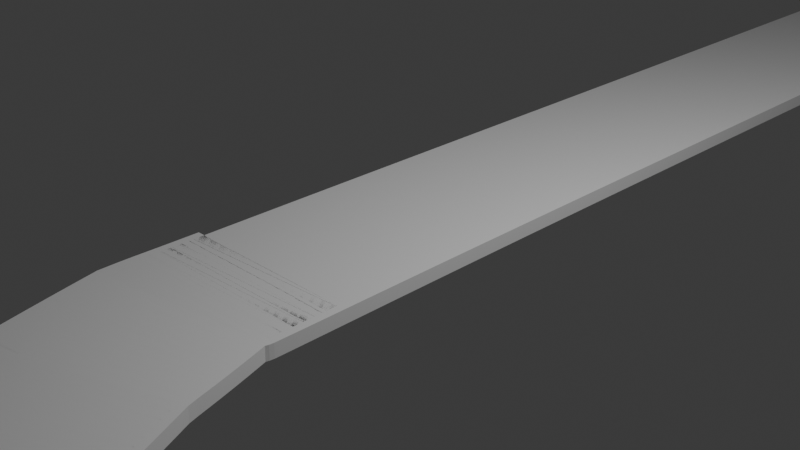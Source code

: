 # Source: roadtest.blend  (saved by Blender 4.0.36; exported with 4.5.12 LTS)
import bpy
from mathutils import Matrix  # noqa: F401  (used for matrix-valued properties, if any)

bpy.ops.wm.read_factory_settings(use_empty=True)
scene = bpy.context.scene
scene.name = 'Scene'

# ---- collections
col_collection = bpy.data.collections.new('Collection'); scene.collection.children.link(col_collection)

# ---- materials (node trees are filled in below, after node groups)
mat_material = bpy.data.materials.new('Material')
mat_material.alpha_threshold = 0.0
mat_material.use_transparent_shadow = False
mat_material.roughness = 0.5
mat_material.line_color = (0.0, 0.0, 0.0, 1.0)

# ---- material node trees
mat_material.use_nodes = True; mat_material.node_tree.nodes.clear()
_N = mat_material.node_tree.nodes; _L = mat_material.node_tree.links
n0 = _N.new('ShaderNodeOutputMaterial'); n0.name = 'Material Output'; n0.location = (300, 300)
n1 = _N.new('ShaderNodeBsdfPrincipled'); n1.name = 'Principled BSDF'; n1.location = (10, 300)
n1.inputs[3].default_value = 1.45
_L.new(n1.outputs[0], n0.inputs[0])
n0.is_active_output = True

# ---- world
world_world = bpy.data.worlds.new('World'); scene.world = world_world
world_world.use_nodes = True; world_world.node_tree.nodes.clear()
_N = world_world.node_tree.nodes; _L = world_world.node_tree.links
n0 = _N.new('ShaderNodeOutputWorld'); n0.name = 'World Output'; n0.location = (300, 300)
n1 = _N.new('ShaderNodeBackground'); n1.name = 'Background'; n1.location = (10, 300)
n1.inputs[0].default_value = (0.05088, 0.05088, 0.05088, 1.0)
_L.new(n1.outputs[0], n0.inputs[0])
n0.is_active_output = True
world_world.color = (0.05088, 0.05088, 0.05088)
world_world.use_sun_shadow = False
world_world.sun_shadow_jitter_overblur = 0.0

# ---- cameras
cam_camera = bpy.data.cameras.new('Camera')
cam_camera.clip_end = 100.0
cam_camera.ortho_scale = 7.314

# ---- lights
light_light = bpy.data.lights.new('Light', 'POINT')
light_light.transmission_factor = 0.0
light_light.use_soft_falloff = False
light_light.energy = 1000.0
light_light.shadow_soft_size = 0.1
light_light.shadow_maximum_resolution = 0.006
light_light.use_absolute_resolution = True

# ---- meshes
me_cube = bpy.data.meshes.new('Cube')
me_cube.from_pydata([(1.0, 1.0, 1.0), (1.0, 1.0, -1.0), (1.0, -1.0, 1.0), (1.0, -1.0, -1.0), (-1.0, 1.0, 1.0), (-1.0, 1.0, -1.0), (-1.0, -1.0, 1.0), (-1.0, -1.0, -1.0), (-1.0, 0.0, -1.0), (1.0, 0.0, 1.0), (-1.0, 0.0, 1.0), (1.0, 0.0, -1.0), (-1.0, -0.5, -1.0), (1.0, -0.5, 1.0), (-1.0, -0.5, 1.0), (1.0, -0.5, -1.0), (-1.0, 0.5, 1.0), (1.0, 0.5, -1.0), (-1.0, 0.5, -1.0), (1.0, 0.5, 1.0), (-1.0, 0.25, -1.0), (1.0, 0.25, 1.0), (-1.0, 0.25, 1.0), (1.0, 0.25, -1.0), (-1.0, -0.2507, 1.0), (1.0, -0.2507, -1.0), (-1.0, -0.2507, -1.0), (1.0, -0.2507, 1.0), (-1.0, -0.75, -1.0), (1.0, -0.75, 1.0), (-1.0, -0.75, 1.0), (1.0, -0.75, -1.0), (-1.0, 0.75, 1.0), (1.0, 0.75, -1.0), (-1.0, 0.75, -1.0), (1.0, 0.75, 1.0), (-1.0, 0.875, 1.0), (1.0, 0.875, -1.0), (-1.0, 0.875, -1.0), (1.0, 0.875, 1.0), (-1.0, 0.625, -1.0), (1.0, 0.625, 1.0), (-1.0, 0.625, 1.0), (1.0, 0.625, -1.0), (-1.0, 0.375, 1.0), (1.0, 0.375, -1.0), (-1.0, 0.375, -1.0), (1.0, 0.375, 1.0), (-1.0, 0.125, -1.0), (1.0, 0.125, 1.0), (-1.0, 0.125, 1.0), (1.0, 0.125, -1.0), (-1.0, -0.1254, 1.0), (1.0, -0.1254, -1.0), (-1.0, -0.1254, -1.0), (1.0, -0.1254, 1.0), (-1.0, -0.3754, -1.0), (1.0, -0.3754, 1.0), (-1.0, -0.3754, 1.0), (1.0, -0.3754, -1.0), (-1.0, -0.6288, 1.0), (1.0, -0.6288, -1.0), (-1.0, -0.6288, -1.0), (1.0, -0.6288, 1.0), (-1.0, -0.875, -1.0), (1.0, -0.875, 1.0), (-1.0, -0.875, 1.0), (1.0, -0.875, -1.0)], [], [(65, 66, 6, 2), (3, 2, 6, 7), (38, 36, 4, 5), (64, 67, 3, 7), (67, 65, 2, 3), (5, 4, 0, 1), (51, 49, 9, 11), (48, 51, 11, 8), (54, 52, 10, 8), (49, 50, 10, 9), (62, 60, 14, 12), (59, 57, 13, 15), (56, 59, 15, 12), (57, 58, 14, 13), (41, 42, 16, 19), (40, 43, 17, 18), (43, 41, 19, 17), (46, 44, 16, 18), (48, 50, 22, 20), (47, 44, 22, 21), (46, 45, 23, 20), (45, 47, 21, 23), (55, 52, 24, 27), (54, 53, 25, 26), (53, 55, 27, 25), (56, 58, 24, 26), (64, 66, 30, 28), (61, 63, 29, 31), (62, 61, 31, 28), (63, 60, 30, 29), (37, 39, 35, 33), (38, 37, 33, 34), (39, 36, 32, 35), (40, 42, 32, 34), (0, 4, 36, 39), (5, 1, 37, 38), (1, 0, 39, 37), (34, 32, 36, 38), (18, 16, 42, 40), (33, 35, 41, 43), (34, 33, 43, 40), (35, 32, 42, 41), (17, 19, 47, 45), (18, 17, 45, 46), (19, 16, 44, 47), (20, 22, 44, 46), (8, 10, 50, 48), (21, 22, 50, 49), (20, 23, 51, 48), (23, 21, 49, 51), (11, 9, 55, 53), (8, 11, 53, 54), (9, 10, 52, 55), (26, 24, 52, 54), (12, 14, 58, 56), (27, 24, 58, 57), (26, 25, 59, 56), (25, 27, 57, 59), (13, 14, 60, 63), (12, 15, 61, 62), (15, 13, 63, 61), (28, 30, 60, 62), (7, 6, 66, 64), (31, 29, 65, 67), (28, 31, 67, 64), (29, 30, 66, 65)])
_uv = me_cube.uv_layers.new(name='UVMap')
_uv.uv.foreach_set('vector', [0.625, 0.7344, 0.875, 0.7344, 0.875, 0.75, 0.625, 0.75, 0.375, 0.75, 0.625, 0.75, 0.625, 1.0, 0.375, 1.0, 0.375, 0.2344, 0.625, 0.2344, 0.625, 0.25, 0.375, 0.25, 0.125, 0.7344, 0.375, 0.7344, 0.375, 0.75, 0.125, 0.75, 0.375, 0.7344, 0.625, 0.7344, 0.625, 0.75, 0.375, 0.75, 0.375, 0.25, 0.625, 0.25, 0.625, 0.5, 0.375, 0.5, 0.375, 0.6094, 0.625, 0.6094, 0.625, 0.625, 0.375, 0.625, 0.125, 0.6094, 0.375, 0.6094, 0.375, 0.625, 0.125, 0.625, 0.375, 0.1093, 0.625, 0.1093, 0.625, 0.125, 0.375, 0.125, 0.625, 0.6094, 0.875, 0.6094, 0.875, 0.625, 0.625, 0.625, 0.375, 0.0464, 0.625, 0.0464, 0.625, 0.0625, 0.375, 0.0625, 0.375, 0.6719, 0.625, 0.6719, 0.625, 0.6875, 0.375, 0.6875, 0.125, 0.6719, 0.375, 0.6719, 0.375, 0.6875, 0.125, 0.6875, 0.625, 0.6719, 0.875, 0.6719, 0.875, 0.6875, 0.625, 0.6875, 0.625, 0.5469, 0.875, 0.5469, 0.875, 0.5625, 0.625, 0.5625, 0.125, 0.5469, 0.375, 0.5469, 0.375, 0.5625, 0.125, 0.5625, 0.375, 0.5469, 0.625, 0.5469, 0.625, 0.5625, 0.375, 0.5625, 0.375, 0.1719, 0.625, 0.1719, 0.625, 0.1875, 0.375, 0.1875, 0.375, 0.1406, 0.625, 0.1406, 0.625, 0.1562, 0.375, 0.1562, 0.625, 0.5781, 0.875, 0.5781, 0.875, 0.5938, 0.625, 0.5938, 0.125, 0.5781, 0.375, 0.5781, 0.375, 0.5938, 0.125, 0.5938, 0.375, 0.5781, 0.625, 0.5781, 0.625, 0.5938, 0.375, 0.5938, 0.625, 0.6407, 0.875, 0.6407, 0.875, 0.6563, 0.625, 0.6563, 0.125, 0.6407, 0.375, 0.6407, 0.375, 0.6563, 0.125, 0.6563, 0.375, 0.6407, 0.625, 0.6407, 0.625, 0.6563, 0.375, 0.6563, 0.375, 0.07808, 0.625, 0.07808, 0.625, 0.09366, 0.375, 0.09366, 0.375, 0.01562, 0.625, 0.01562, 0.625, 0.03125, 0.375, 0.03125, 0.375, 0.7036, 0.625, 0.7036, 0.625, 0.7188, 0.375, 0.7188, 0.125, 0.7036, 0.375, 0.7036, 0.375, 0.7188, 0.125, 0.7188, 0.625, 0.7036, 0.875, 0.7036, 0.875, 0.7188, 0.625, 0.7188, 0.375, 0.5156, 0.625, 0.5156, 0.625, 0.5312, 0.375, 0.5312, 0.125, 0.5156, 0.375, 0.5156, 0.375, 0.5312, 0.125, 0.5312, 0.625, 0.5156, 0.875, 0.5156, 0.875, 0.5312, 0.625, 0.5312, 0.375, 0.2031, 0.625, 0.2031, 0.625, 0.2188, 0.375, 0.2188, 0.625, 0.5, 0.875, 0.5, 0.875, 0.5156, 0.625, 0.5156, 0.125, 0.5, 0.375, 0.5, 0.375, 0.5156, 0.125, 0.5156, 0.375, 0.5, 0.625, 0.5, 0.625, 0.5156, 0.375, 0.5156, 0.375, 0.2188, 0.625, 0.2188, 0.625, 0.2344, 0.375, 0.2344, 0.375, 0.1875, 0.625, 0.1875, 0.625, 0.2031, 0.375, 0.2031, 0.375, 0.5312, 0.625, 0.5312, 0.625, 0.5469, 0.375, 0.5469, 0.125, 0.5312, 0.375, 0.5312, 0.375, 0.5469, 0.125, 0.5469, 0.625, 0.5312, 0.875, 0.5312, 0.875, 0.5469, 0.625, 0.5469, 0.375, 0.5625, 0.625, 0.5625, 0.625, 0.5781, 0.375, 0.5781, 0.125, 0.5625, 0.375, 0.5625, 0.375, 0.5781, 0.125, 0.5781, 0.625, 0.5625, 0.875, 0.5625, 0.875, 0.5781, 0.625, 0.5781, 0.375, 0.1562, 0.625, 0.1562, 0.625, 0.1719, 0.375, 0.1719, 0.375, 0.125, 0.625, 0.125, 0.625, 0.1406, 0.375, 0.1406, 0.625, 0.5938, 0.875, 0.5938, 0.875, 0.6094, 0.625, 0.6094, 0.125, 0.5938, 0.375, 0.5938, 0.375, 0.6094, 0.125, 0.6094, 0.375, 0.5938, 0.625, 0.5938, 0.625, 0.6094, 0.375, 0.6094, 0.375, 0.625, 0.625, 0.625, 0.625, 0.6407, 0.375, 0.6407, 0.125, 0.625, 0.375, 0.625, 0.375, 0.6407, 0.125, 0.6407, 0.625, 0.625, 0.875, 0.625, 0.875, 0.6407, 0.625, 0.6407, 0.375, 0.09366, 0.625, 0.09366, 0.625, 0.1093, 0.375, 0.1093, 0.375, 0.0625, 0.625, 0.0625, 0.625, 0.07808, 0.375, 0.07808, 0.625, 0.6563, 0.875, 0.6563, 0.875, 0.6719, 0.625, 0.6719, 0.125, 0.6563, 0.375, 0.6563, 0.375, 0.6719, 0.125, 0.6719, 0.375, 0.6563, 0.625, 0.6563, 0.625, 0.6719, 0.375, 0.6719, 0.625, 0.6875, 0.875, 0.6875, 0.875, 0.7036, 0.625, 0.7036, 0.125, 0.6875, 0.375, 0.6875, 0.375, 0.7036, 0.125, 0.7036, 0.375, 0.6875, 0.625, 0.6875, 0.625, 0.7036, 0.375, 0.7036, 0.375, 0.03125, 0.625, 0.03125, 0.625, 0.0464, 0.375, 0.0464, 0.375, 0.0, 0.625, 0.0, 0.625, 0.01562, 0.375, 0.01562, 0.375, 0.7188, 0.625, 0.7188, 0.625, 0.7344, 0.375, 0.7344, 0.125, 0.7188, 0.375, 0.7188, 0.375, 0.7344, 0.125, 0.7344, 0.625, 0.7188, 0.875, 0.7188, 0.875, 0.7344, 0.625, 0.7344])
me_cube.materials.append(mat_material)
me_cube.use_mirror_vertex_groups = False
me_cube.update()

# ---- curves / text
cu_nurbspath = bpy.data.curves.new('NurbsPath', 'CURVE')
cu_nurbspath.dimensions = '3D'
_sp = cu_nurbspath.splines.new('NURBS'); _sp.points.add(37)
_sp.points.foreach_set('co', [2.68, -0.00302, 0.002227, 1.0, 6.39, 0.9233, 0.2235, 1.0, 15.71, 9.953, -0.008248, 1.0, 30.02, 4.336, 2.878, 1.0, 4.264, -6.26, 3.19, 1.0, 19.4, -21.68, 2.476, 1.0, 0.9786, -18.39, 2.157, 1.0, -14.45, -1.765, 1.533, 1.0, -24.29, -9.108, 3.236, 1.0, -36.96, -12.98, 0.2378, 1.0, -30.67, 10.52, 6.269, 1.0, -41.73, 22.86, 4.089, 1.0, -38.53, 23.79, 3.034, 1.0, -31.8, 33.2, -0.1476, 1.0, -25.57, 36.47, 0.0738, 1.0, -11.45, 36.02, 0.5658, 1.0, -27.1, 44.45, 0.9348, 1.0, 2.708, 48.04, 1.074, 1.0, -4.179, 56.74, 0.8446, 1.0, -19.84, 54.08, 0.2952, 1.0, -28.09, 41.32, -0.008201, 1.0, -42.16, 33.54, -0.5084, 1.0, -47.22, 43.95, -0.6724, 1.0, -41.04, 55.46, -0.4428, 1.0, -28.67, 64.59, 0.0, 1.0, 15.64, 66.07, 0.0, 1.0, 25.44, 65.5, 0.0, 1.0, 33.3, 60.72, 0.0, 1.0, 7.634, 43.86, 0.0, 1.0, -4.554, 31.33, 0.0, 1.0, -11.22, 30.53, 0.0, 1.0, -26.49, 27.91, 0.0, 1.0, -29.91, 10.59, 0.0, 1.0, -18.61, 14.43, 0.0, 1.0, -22.07, -0.4821, 0.0, 1.0, -14.7, -6.427e-07, 0.0, 1.0, -0.07163, -0.2053, -0.09067, 1.0, 2.038, 1.678e-09, -0.003821, 1.0])
_sp.order_u = 5
_sp.order_v = 0
_sp.use_cyclic_u = True
_sp.use_endpoint_u = True
cu_nurbspath.use_path = True
cu_nurbspath.fill_mode = 'FULL'
cu_nurbspath.twist_mode = 'Z_UP'

# ---- objects
ob_road = bpy.data.objects.new('Road', me_cube)
ob_light = bpy.data.objects.new('Light', light_light)
ob_camera = bpy.data.objects.new('Camera', cam_camera)
ob_nurbspath = bpy.data.objects.new('NurbsPath', cu_nurbspath)

# ---- transforms, parenting, visibility, modifiers, constraints
ob_road.location = (0.0, -460.0, 0.0)
ob_road.scale = (1.0, 1.0, 0.07607)
ob_road.lock_rotations_4d = False
ob_road.empty_display_type = 'ARROWS'
ob_road.lineart.crease_threshold = 0.0
_m = ob_road.modifiers.new('Array', 'ARRAY')
_m.count = 231
_m.relative_offset_displace = (0.0, 1.0, 0.0)
_m = ob_road.modifiers.new('Curve', 'CURVE')
_m.object = ob_nurbspath
ob_light.location = (4.076, 1.005, 5.904)
ob_light.rotation_euler = (0.6503, 0.05522, 1.866)
ob_light.lock_rotations_4d = False
ob_light.empty_display_type = 'ARROWS'
ob_light.color = (0.0, 0.0, 0.0, 0.0)
ob_light.lineart.crease_threshold = 0.0
ob_camera.location = (7.359, -6.926, 4.958)
ob_camera.rotation_euler = (1.109, 0.0, 0.8149)
ob_camera.lock_rotations_4d = False
ob_camera.empty_display_type = 'ARROWS'
ob_camera.color = (0.0, 0.0, 0.0, 0.0)
ob_camera.display_type = 'WIRE'
ob_camera.lineart.crease_threshold = 0.0
ob_nurbspath.location = (0.0, 0.0, 0.0)
ob_nurbspath.rotation_euler = (0.0, -0.0, -1.571)

# ---- collection membership
col_collection.objects.link(ob_road)
col_collection.objects.link(ob_light)
col_collection.objects.link(ob_camera)
col_collection.objects.link(ob_nurbspath)

# ---- scene / render settings (as saved in the file)
scene.camera = ob_camera
scene.frame_start = 1; scene.frame_end = 250; scene.frame_set(1)
scene.render.engine = 'BLENDER_EEVEE_NEXT'
scene.cycles.sampling_pattern = 'TABULATED_SOBOL'
bpy.context.view_layer.update()
